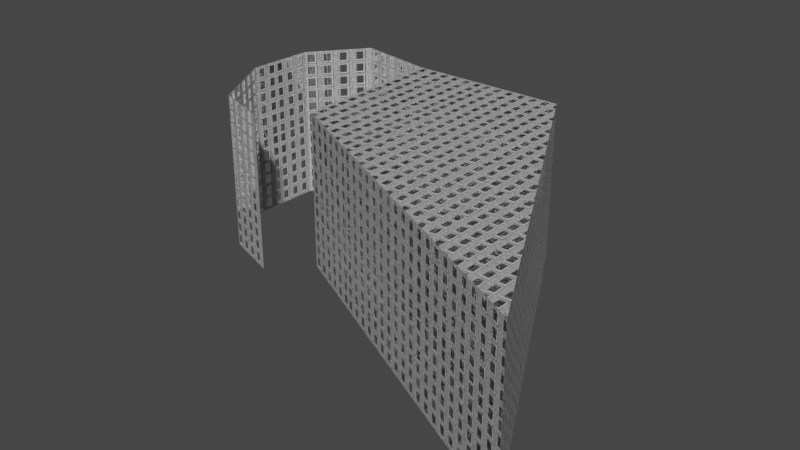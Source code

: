 # Source: parallax_first_attempt.blend  (saved by Blender 3.1.1; exported with 4.5.12 LTS)
import bpy
from mathutils import Matrix  # noqa: F401  (used for matrix-valued properties, if any)

bpy.ops.wm.read_factory_settings(use_empty=True)
scene = bpy.context.scene
scene.name = 'Scene'

# ---- collections
col_collection = bpy.data.collections.new('Collection'); scene.collection.children.link(col_collection)

# ---- materials (node trees are filled in below, after node groups)
mat_facade_with_parallax = bpy.data.materials.new('Facade with parallax')
mat_facade_with_parallax.use_transparent_shadow = False

# ---- node groups
ng_nodegroup = bpy.data.node_groups.new('NodeGroup', 'ShaderNodeTree')
_s = ng_nodegroup.interface.new_socket(name='Value', in_out='OUTPUT', socket_type='NodeSocketFloat')
_s.min_value = 0.0
_s.max_value = 0.0
_s = ng_nodegroup.interface.new_socket(name='Window Mask', in_out='OUTPUT', socket_type='NodeSocketFloat')
_s = ng_nodegroup.interface.new_socket(name='X', in_out='INPUT', socket_type='NodeSocketFloat')
_s.default_value = 0.5
_s.min_value = -1e+04
_s.max_value = 1e+04
_s = ng_nodegroup.interface.new_socket(name='Y', in_out='INPUT', socket_type='NodeSocketFloat')
_s.default_value = 0.5
_s.min_value = -1e+04
_s.max_value = 1e+04
_s = ng_nodegroup.interface.new_socket(name='X Location', in_out='INPUT', socket_type='NodeSocketFloat')
_s.default_value = 0.5
_s.min_value = -1e+04
_s.max_value = 1e+04
_s = ng_nodegroup.interface.new_socket(name='Y Location', in_out='INPUT', socket_type='NodeSocketFloat')
_s.default_value = 0.5
_s.min_value = -1e+04
_s.max_value = 1e+04
_s = ng_nodegroup.interface.new_socket(name='Width', in_out='INPUT', socket_type='NodeSocketFloat')
_s = ng_nodegroup.interface.new_socket(name='Heigth', in_out='INPUT', socket_type='NodeSocketFloat')
_s = ng_nodegroup.interface.new_socket(name='Frame Thickness', in_out='INPUT', socket_type='NodeSocketFloat')
_s.min_value = 0.0
_s = ng_nodegroup.interface.new_socket(name='Vertical Mullion Location', in_out='INPUT', socket_type='NodeSocketFloat')
_s = ng_nodegroup.interface.new_socket(name='Horizontal Mullion Thickness', in_out='INPUT', socket_type='NodeSocketFloat')
_s = ng_nodegroup.interface.new_socket(name='Mullion Thickness', in_out='INPUT', socket_type='NodeSocketFloat')
_N = ng_nodegroup.nodes; _L = ng_nodegroup.links
n0 = _N.new('NodeFrame'); n0.name = 'Frame.001'; n0.location = (-290, -181)
n0.label = 'Main frame thickness'
n0.width = 651
n1 = _N.new('NodeFrame'); n1.name = 'Frame.002'; n1.location = (-290, -664)
n1.label = 'Vertical Mullion'
n1.width = 564
n2 = _N.new('NodeFrame'); n2.name = 'Frame'; n2.location = (-287, 265)
n2.label = 'Main frame'
n2.width = 379
n3 = _N.new('NodeFrame'); n3.name = 'Frame.003'; n3.location = (-286, -937)
n3.label = 'Horizontal Mullion'
n3.width = 758
n4 = _N.new('NodeGroupInput'); n4.name = 'Group Input'; n4.location = (-1263, -200)
n4.width = 263
n5 = _N.new('ShaderNodeMath'); n5.name = 'Math.009'; n5.location = (481, -34)
n5.operation = 'MULTIPLY'
n5.use_clamp = True
n5.inputs[2].default_value = 0.13
n6 = _N.new('ShaderNodeMath'); n6.name = 'Math'; n6.location = (30, -82)
n6.operation = 'SUBTRACT'
n6.inputs[2].default_value = 0.0
n7 = _N.new('ShaderNodeMath'); n7.name = 'Math.001'; n7.location = (33, -278)
n7.operation = 'SUBTRACT'
n7.inputs[2].default_value = 0.0
n8 = _N.new('ShaderNodeMath'); n8.name = 'Math.007'; n8.location = (302, -224)
n8.operation = 'COMPARE'
n9 = _N.new('ShaderNodeMath'); n9.name = 'Math.008'; n9.location = (302, -30)
n9.operation = 'COMPARE'
n10 = _N.new('ShaderNodeMath'); n10.name = 'Math.003'; n10.location = (394, -30)
n10.operation = 'SUBTRACT'
n10.use_clamp = True
n10.inputs[2].default_value = 0.02
n11 = _N.new('ShaderNodeMath'); n11.name = 'Math.010'; n11.location = (222, -33)
n11.operation = 'SUBTRACT'
n11.use_clamp = True
n11.inputs[0].default_value = 1.0
n11.inputs[2].default_value = 0.02
n12 = _N.new('ShaderNodeMath'); n12.name = 'Math.002'; n12.location = (30, -32)
n12.operation = 'COMPARE'
n13 = _N.new('ShaderNodeMath'); n13.name = 'Math.011'; n13.location = (479, -156)
n13.operation = 'SUBTRACT'
n13.use_clamp = True
n13.inputs[2].default_value = 0.0
n14 = _N.new('ShaderNodeMath'); n14.name = 'Math.012'; n14.location = (659, -154)
n14.use_clamp = True
n14.inputs[2].default_value = 0.0
n15 = _N.new('ShaderNodeMath'); n15.name = 'Math.018'; n15.location = (847, -147)
n15.use_clamp = True
n15.inputs[2].default_value = 0.0
n16 = _N.new('ShaderNodeMath'); n16.name = 'Math.005'; n16.location = (30, -224)
n16.operation = 'COMPARE'
n17 = _N.new('ShaderNodeMath'); n17.name = 'Math.006'; n17.location = (209, -34)
n17.operation = 'MULTIPLY'
n17.use_clamp = True
n17.inputs[2].default_value = 0.13
n18 = _N.new('ShaderNodeMath'); n18.name = 'Math.004'; n18.location = (30, -30)
n18.operation = 'COMPARE'
n19 = _N.new('ShaderNodeMath'); n19.name = 'Math.014'; n19.location = (231, -33)
n19.operation = 'SUBTRACT'
n19.use_clamp = True
n19.inputs[0].default_value = 1.0
n19.inputs[2].default_value = 0.05
n20 = _N.new('ShaderNodeMath'); n20.name = 'Math.013'; n20.location = (30, -37)
n20.operation = 'COMPARE'
n21 = _N.new('ShaderNodeMath'); n21.name = 'Math.015'; n21.location = (405, -30)
n21.operation = 'SUBTRACT'
n21.use_clamp = True
n21.inputs[2].default_value = 0.05
n22 = _N.new('ShaderNodeMath'); n22.name = 'Math.016'; n22.location = (32, -241)
n22.operation = 'GREATER_THAN'
n22.inputs[2].default_value = 0.05
n23 = _N.new('ShaderNodeMath'); n23.name = 'Math.017'; n23.location = (588, -30)
n23.operation = 'SUBTRACT'
n23.use_clamp = True
n23.inputs[2].default_value = 0.05
n24 = _N.new('NodeGroupOutput'); n24.name = 'Group Output'; n24.location = (1160, -149)
n24.width = 251
n5.parent = n0
n6.parent = n0
n7.parent = n0
n8.parent = n0
n9.parent = n0
n10.parent = n1
n11.parent = n1
n12.parent = n1
n16.parent = n2
n17.parent = n2
n18.parent = n2
n19.parent = n3
n20.parent = n3
n21.parent = n3
n22.parent = n3
n23.parent = n3
_L.new(n18.outputs[0], n17.inputs[0])
_L.new(n16.outputs[0], n17.inputs[1])
_L.new(n9.outputs[0], n5.inputs[0])
_L.new(n8.outputs[0], n5.inputs[1])
_L.new(n17.outputs[0], n13.inputs[0])
_L.new(n5.outputs[0], n13.inputs[1])
_L.new(n4.outputs[0], n18.inputs[0])
_L.new(n4.outputs[0], n9.inputs[0])
_L.new(n4.outputs[1], n16.inputs[0])
_L.new(n4.outputs[1], n8.inputs[0])
_L.new(n4.outputs[2], n18.inputs[1])
_L.new(n4.outputs[2], n9.inputs[1])
_L.new(n4.outputs[3], n16.inputs[1])
_L.new(n4.outputs[3], n8.inputs[1])
_L.new(n4.outputs[4], n18.inputs[2])
_L.new(n4.outputs[5], n16.inputs[2])
_L.new(n4.outputs[4], n6.inputs[0])
_L.new(n4.outputs[6], n6.inputs[1])
_L.new(n6.outputs[0], n9.inputs[2])
_L.new(n4.outputs[5], n7.inputs[0])
_L.new(n4.outputs[6], n7.inputs[1])
_L.new(n7.outputs[0], n8.inputs[2])
_L.new(n4.outputs[0], n12.inputs[0])
_L.new(n13.outputs[0], n14.inputs[0])
_L.new(n8.outputs[0], n11.inputs[1])
_L.new(n12.outputs[0], n10.inputs[0])
_L.new(n11.outputs[0], n10.inputs[1])
_L.new(n10.outputs[0], n14.inputs[1])
_L.new(n4.outputs[7], n12.inputs[1])
_L.new(n4.outputs[9], n12.inputs[2])
_L.new(n4.outputs[1], n20.inputs[0])
_L.new(n4.outputs[9], n20.inputs[2])
_L.new(n4.outputs[8], n20.inputs[1])
_L.new(n9.outputs[0], n19.inputs[1])
_L.new(n20.outputs[0], n21.inputs[0])
_L.new(n19.outputs[0], n21.inputs[1])
_L.new(n4.outputs[0], n22.inputs[0])
_L.new(n4.outputs[7], n22.inputs[1])
_L.new(n21.outputs[0], n23.inputs[0])
_L.new(n22.outputs[0], n23.inputs[1])
_L.new(n14.outputs[0], n15.inputs[0])
_L.new(n23.outputs[0], n15.inputs[1])
_L.new(n15.outputs[0], n24.inputs[0])
_L.new(n17.outputs[0], n24.inputs[1])
n24.is_active_output = True
ng_nodegroup_002 = bpy.data.node_groups.new('NodeGroup.002', 'ShaderNodeTree')
_s = ng_nodegroup_002.interface.new_socket(name='Location X', in_out='OUTPUT', socket_type='NodeSocketFloat')
_s = ng_nodegroup_002.interface.new_socket(name='Location Y', in_out='OUTPUT', socket_type='NodeSocketFloat')
_s = ng_nodegroup_002.interface.new_socket(name='Width', in_out='OUTPUT', socket_type='NodeSocketFloat')
_s = ng_nodegroup_002.interface.new_socket(name='Height', in_out='OUTPUT', socket_type='NodeSocketFloat')
_s = ng_nodegroup_002.interface.new_socket(name='Vertical Mullion Location', in_out='OUTPUT', socket_type='NodeSocketFloat')
_s = ng_nodegroup_002.interface.new_socket(name='Horizontal Mullion Location', in_out='OUTPUT', socket_type='NodeSocketFloat')
_s = ng_nodegroup_002.interface.new_socket(name='Frame Thickness', in_out='OUTPUT', socket_type='NodeSocketFloat')
_s = ng_nodegroup_002.interface.new_socket(name='Mullion Thickness', in_out='OUTPUT', socket_type='NodeSocketFloat')
_s = ng_nodegroup_002.interface.new_socket(name='Location X', in_out='INPUT', socket_type='NodeSocketFloat')
_s.default_value = 0.5
_s.min_value = -1e+04
_s.max_value = 1e+04
_s = ng_nodegroup_002.interface.new_socket(name='Location Y', in_out='INPUT', socket_type='NodeSocketFloat')
_s.default_value = 0.35
_s.min_value = -1e+04
_s.max_value = 1e+04
_s = ng_nodegroup_002.interface.new_socket(name='Width', in_out='INPUT', socket_type='NodeSocketFloat')
_s.default_value = 0.5
_s.min_value = -1e+04
_s.max_value = 1e+04
_s = ng_nodegroup_002.interface.new_socket(name='Height', in_out='INPUT', socket_type='NodeSocketFloat')
_s = ng_nodegroup_002.interface.new_socket(name='Vertical Mullion Location', in_out='INPUT', socket_type='NodeSocketFloat')
_s = ng_nodegroup_002.interface.new_socket(name='Horizontal Mullion Location', in_out='INPUT', socket_type='NodeSocketFloat')
_s = ng_nodegroup_002.interface.new_socket(name='Frame Thickness', in_out='INPUT', socket_type='NodeSocketFloat')
_s = ng_nodegroup_002.interface.new_socket(name='Mullion Thickness', in_out='INPUT', socket_type='NodeSocketFloat')
_N = ng_nodegroup_002.nodes; _L = ng_nodegroup_002.links
n0 = _N.new('NodeGroupOutput'); n0.name = 'Group Output'; n0.location = (786, -11)
n1 = _N.new('NodeGroupInput'); n1.name = 'Group Input'; n1.location = (565, -17)
_L.new(n1.outputs[0], n0.inputs[0])
_L.new(n1.outputs[1], n0.inputs[1])
_L.new(n1.outputs[2], n0.inputs[2])
_L.new(n1.outputs[3], n0.inputs[3])
_L.new(n1.outputs[4], n0.inputs[4])
_L.new(n1.outputs[5], n0.inputs[5])
_L.new(n1.outputs[6], n0.inputs[6])
_L.new(n1.outputs[7], n0.inputs[7])
n0.is_active_output = True
ng_triplanar_mapping = bpy.data.node_groups.new('Triplanar Mapping', 'ShaderNodeTree')
_s = ng_triplanar_mapping.interface.new_socket(name='Mapping', in_out='OUTPUT', socket_type='NodeSocketVector')
_s.min_value = 0.0
_s.max_value = 1.0
_s = ng_triplanar_mapping.interface.new_socket(name='Color Code', in_out='OUTPUT', socket_type='NodeSocketColor')
_s.default_value = (0.0, 0.0, 0.0, 0.0)
_s = ng_triplanar_mapping.interface.new_socket(name='X-Mask', in_out='OUTPUT', socket_type='NodeSocketFloat')
_s.min_value = 0.0
_s.max_value = 0.0
_s = ng_triplanar_mapping.interface.new_socket(name='Y-Mask', in_out='OUTPUT', socket_type='NodeSocketFloat')
_s.min_value = 0.0
_s.max_value = 0.0
_s = ng_triplanar_mapping.interface.new_socket(name='Z-Mask', in_out='OUTPUT', socket_type='NodeSocketFloat')
_s.min_value = 0.0
_s.max_value = 0.0
_s = ng_triplanar_mapping.interface.new_socket(name='Bur', in_out='INPUT', socket_type='NodeSocketFloat')
_s.subtype = 'FACTOR'
_s.default_value = 0.5
_s.min_value = 0.0
_s.max_value = 1.0
_s = ng_triplanar_mapping.interface.new_socket(name='Blur Smoothness', in_out='INPUT', socket_type='NodeSocketFloat')
_s.default_value = 1.0
_s.min_value = 0.0
_s.max_value = 1.0
_s = ng_triplanar_mapping.interface.new_socket(name='Size Mod', in_out='INPUT', socket_type='NodeSocketFloat')
_s.min_value = -1e+04
_s.max_value = 1e+04
_N = ng_triplanar_mapping.nodes; _L = ng_triplanar_mapping.links
n0 = _N.new('ShaderNodeMath'); n0.name = 'Math.004'; n0.location = (-510, 265)
n0.operation = 'ABSOLUTE'
n0.inputs[1].default_value = 1.0
n1 = _N.new('ShaderNodeMath'); n1.name = 'Math.001'; n1.location = (-47, 576)
n1.operation = 'GREATER_THAN'
n2 = _N.new('ShaderNodeMath'); n2.name = 'Math'; n2.location = (-44, 761)
n2.operation = 'GREATER_THAN'
n3 = _N.new('ShaderNodeMath'); n3.name = 'Math.006'; n3.location = (-58, 205)
n3.operation = 'GREATER_THAN'
n4 = _N.new('ShaderNodeMath'); n4.name = 'Math.007'; n4.location = (-55, 390)
n4.operation = 'GREATER_THAN'
n5 = _N.new('ShaderNodeMath'); n5.name = 'Math.009'; n5.location = (-62, -152)
n5.operation = 'GREATER_THAN'
n6 = _N.new('ShaderNodeMath'); n6.name = 'Math.010'; n6.location = (-60, 33)
n6.operation = 'GREATER_THAN'
n7 = _N.new('ShaderNodeMath'); n7.name = 'Math.005'; n7.location = (-511, 112)
n7.operation = 'ABSOLUTE'
n7.inputs[1].default_value = 1.0
n8 = _N.new('ShaderNodeMath'); n8.name = 'Math.011'; n8.location = (150, -110)
n8.operation = 'MINIMUM'
n9 = _N.new('ShaderNodeMath'); n9.name = 'Math.003'; n9.location = (-509, 419)
n9.operation = 'ABSOLUTE'
n9.inputs[1].default_value = 1.0
n10 = _N.new('ShaderNodeMix'); n10.name = 'Mix.001'; n10.location = (430, 543)
n10.data_type = 'RGBA'
n10.inputs[6].default_value = (0.0, 0.0, 0.0, 1.0)
n10.inputs[7].default_value = (1.0, 0.0, 0.0, 1.0)
n11 = _N.new('ShaderNodeMix'); n11.name = 'Mix.002'; n11.location = (628, 400)
n11.data_type = 'RGBA'
n11.inputs[7].default_value = (0.0, 1.0, 0.0, 1.0)
n12 = _N.new('ShaderNodeMath'); n12.name = 'Math.008'; n12.location = (155, 247)
n12.operation = 'MINIMUM'
n13 = _N.new('ShaderNodeTexNoise'); n13.name = 'Noise Texture'; n13.location = (-1195, -93)
n13.inputs[3].default_value = 0.0
n14 = _N.new('ShaderNodeMix'); n14.name = 'Mix.004'; n14.location = (1040, -110)
n14.data_type = 'RGBA'
n14.inputs[6].default_value = (0.0, 0.0, 0.0, 1.0)
n15 = _N.new('ShaderNodeMix'); n15.name = 'Mix.005'; n15.location = (1238, -253)
n15.data_type = 'RGBA'
n16 = _N.new('ShaderNodeMath'); n16.name = 'Math.002'; n16.location = (166, 618)
n16.operation = 'MINIMUM'
n17 = _N.new('ShaderNodeSeparateXYZ'); n17.name = 'Separate XYZ'; n17.location = (-715, 235)
n18 = _N.new('ShaderNodeMix'); n18.name = 'Mix.006'; n18.location = (1455, -394)
n18.data_type = 'RGBA'
n19 = _N.new('ShaderNodeMix'); n19.name = 'Mix.003'; n19.location = (845, 259)
n19.data_type = 'RGBA'
n19.inputs[7].default_value = (0.0, 0.0, 1.0, 1.0)
n20 = _N.new('ShaderNodeTexCoord'); n20.name = 'Texture Coordinate'; n20.location = (-1525, -245)
n21 = _N.new('ShaderNodeMath'); n21.name = 'Math.012'; n21.location = (-1422, -63)
n21.operation = 'MULTIPLY'
n21.inputs[1].default_value = 5000.0
n22 = _N.new('ShaderNodeMath'); n22.name = 'Math.013'; n22.location = (-1674, -51)
n22.operation = 'POWER'
n22.inputs[1].default_value = 4.0
n23 = _N.new('ShaderNodeCombineXYZ'); n23.name = 'Combine XYZ'; n23.location = (429, -506)
n24 = _N.new('ShaderNodeCombineXYZ'); n24.name = 'Combine XYZ.001'; n24.location = (428, -632)
n25 = _N.new('ShaderNodeCombineXYZ'); n25.name = 'Combine XYZ.002'; n25.location = (427, -761)
n26 = _N.new('ShaderNodeNewGeometry'); n26.name = 'Geometry'; n26.location = (-1594, 273)
n27 = _N.new('ShaderNodeVectorTransform'); n27.name = 'Vector Transform'; n27.location = (-1282, 217)
n28 = _N.new('ShaderNodeMix'); n28.name = 'Mix'; n28.location = (-896, 105)
n28.data_type = 'RGBA'
n28.blend_type = 'LINEAR_LIGHT'
n29 = _N.new('NodeGroupOutput'); n29.name = 'Group Output'; n29.location = (1824, 20)
n30 = _N.new('NodeGroupInput'); n30.name = 'Group Input'; n30.location = (-2115, 36)
n31 = _N.new('NodeReroute'); n31.name = 'Reroute.002'; n31.location = (298, -692)
n31.width = 16
n31.socket_idname = 'NodeSocketFloat'
n32 = _N.new('NodeReroute'); n32.name = 'Reroute.001'; n32.location = (276, -819)
n32.width = 16
n32.socket_idname = 'NodeSocketFloat'
n33 = _N.new('NodeReroute'); n33.name = 'Reroute'; n33.location = (276, -553)
n33.width = 16
n33.socket_idname = 'NodeSocketFloat'
n34 = _N.new('ShaderNodeMath'); n34.name = 'Math.016'; n34.location = (18, -437)
n34.operation = 'DIVIDE'
n35 = _N.new('ShaderNodeMath'); n35.name = 'Math.017'; n35.location = (19, -607)
n35.operation = 'DIVIDE'
n36 = _N.new('ShaderNodeMath'); n36.name = 'Math.018'; n36.location = (19, -774)
n36.operation = 'DIVIDE'
n37 = _N.new('ShaderNodeMath'); n37.name = 'Math.014'; n37.location = (-259, -844)
n37.operation = 'POWER'
n37.inputs[0].default_value = 2.0
n38 = _N.new('ShaderNodeSeparateXYZ'); n38.name = 'Separate XYZ.001'; n38.location = (-305, -646)
_L.new(n9.outputs[0], n2.inputs[0])
_L.new(n17.outputs[1], n0.inputs[0])
_L.new(n9.outputs[0], n1.inputs[0])
_L.new(n17.outputs[2], n7.inputs[0])
_L.new(n2.outputs[0], n16.inputs[0])
_L.new(n1.outputs[0], n16.inputs[1])
_L.new(n17.outputs[0], n9.inputs[0])
_L.new(n0.outputs[0], n2.inputs[1])
_L.new(n7.outputs[0], n1.inputs[1])
_L.new(n4.outputs[0], n12.inputs[0])
_L.new(n3.outputs[0], n12.inputs[1])
_L.new(n6.outputs[0], n8.inputs[0])
_L.new(n5.outputs[0], n8.inputs[1])
_L.new(n0.outputs[0], n4.inputs[0])
_L.new(n0.outputs[0], n3.inputs[0])
_L.new(n7.outputs[0], n6.inputs[0])
_L.new(n7.outputs[0], n5.inputs[0])
_L.new(n0.outputs[0], n5.inputs[1])
_L.new(n9.outputs[0], n6.inputs[1])
_L.new(n9.outputs[0], n4.inputs[1])
_L.new(n7.outputs[0], n3.inputs[1])
_L.new(n26.outputs[1], n27.inputs[0])
_L.new(n20.outputs[3], n13.inputs[0])
_L.new(n30.outputs[0], n28.inputs[0])
_L.new(n16.outputs[0], n10.inputs[0])
_L.new(n12.outputs[0], n11.inputs[0])
_L.new(n10.outputs[2], n11.inputs[6])
_L.new(n8.outputs[0], n19.inputs[0])
_L.new(n11.outputs[2], n19.inputs[6])
_L.new(n13.outputs[1], n28.inputs[7])
_L.new(n20.outputs[3], n38.inputs[0])
_L.new(n14.outputs[2], n15.inputs[6])
_L.new(n15.outputs[2], n18.inputs[6])
_L.new(n23.outputs[0], n14.inputs[7])
_L.new(n16.outputs[0], n14.inputs[0])
_L.new(n12.outputs[0], n15.inputs[0])
_L.new(n24.outputs[0], n15.inputs[7])
_L.new(n25.outputs[0], n18.inputs[7])
_L.new(n8.outputs[0], n18.inputs[0])
_L.new(n31.outputs[0], n23.inputs[0])
_L.new(n32.outputs[0], n23.inputs[1])
_L.new(n33.outputs[0], n24.inputs[0])
_L.new(n32.outputs[0], n24.inputs[1])
_L.new(n33.outputs[0], n25.inputs[0])
_L.new(n31.outputs[0], n25.inputs[1])
_L.new(n16.outputs[0], n29.inputs[2])
_L.new(n8.outputs[0], n29.inputs[3])
_L.new(n12.outputs[0], n29.inputs[4])
_L.new(n30.outputs[1], n22.inputs[0])
_L.new(n28.outputs[2], n17.inputs[0])
_L.new(n18.outputs[2], n29.inputs[0])
_L.new(n19.outputs[2], n29.inputs[1])
_L.new(n21.outputs[0], n13.inputs[2])
_L.new(n22.outputs[0], n21.inputs[0])
_L.new(n27.outputs[0], n28.inputs[6])
_L.new(n30.outputs[2], n37.inputs[1])
_L.new(n38.outputs[0], n34.inputs[0])
_L.new(n38.outputs[2], n36.inputs[0])
_L.new(n38.outputs[1], n35.inputs[0])
_L.new(n34.outputs[0], n33.inputs[0])
_L.new(n37.outputs[0], n34.inputs[1])
_L.new(n35.outputs[0], n31.inputs[0])
_L.new(n36.outputs[0], n32.inputs[0])
_L.new(n37.outputs[0], n35.inputs[1])
_L.new(n37.outputs[0], n36.inputs[1])
n29.is_active_output = True

# ---- material node trees
mat_facade_with_parallax.use_nodes = True; mat_facade_with_parallax.node_tree.nodes.clear()
_N = mat_facade_with_parallax.node_tree.nodes; _L = mat_facade_with_parallax.node_tree.links
n0 = _N.new('ShaderNodeSeparateXYZ'); n0.name = 'Separate XYZ.002'; n0.location = (-2167, 3267)
n1 = _N.new('ShaderNodeSeparateXYZ'); n1.name = 'Separate XYZ'; n1.location = (-2980, 2436)
n2 = _N.new('ShaderNodeBsdfGlass'); n2.name = 'Glass BSDF'; n2.location = (-1805, 2024)
n2.distribution = 'BECKMANN'
n2.inputs[2].default_value = 1.45
n3 = _N.new('ShaderNodeBsdfPrincipled'); n3.name = 'Principled BSDF.001'; n3.location = (-1843, 1742)
n3.distribution = 'GGX'
n3.subsurface_method = 'BURLEY'
n3.inputs[3].default_value = 1.45
n3.inputs[27].default_value = (0.0, 0.0, 0.0, 1.0)
n3.inputs[28].default_value = 1.0
n4 = _N.new('ShaderNodeOutputMaterial'); n4.name = 'Material Output.001'; n4.location = (200, 2983)
n5 = _N.new('ShaderNodeMix'); n5.name = 'Mix.001'; n5.location = (-1907, 2546)
n5.data_type = 'RGBA'
n5.blend_type = 'ADD'
n5.clamp_result = True
n5.inputs[0].default_value = 0.28
n6 = _N.new('ShaderNodeBsdfPrincipled'); n6.name = 'Principled BSDF'; n6.location = (-1080, 3040)
n6.distribution = 'GGX'
n6.subsurface_method = 'BURLEY'
n6.inputs[3].default_value = 1.45
n6.inputs[27].default_value = (0.0, 0.0, 0.0, 1.0)
n6.inputs[28].default_value = 1.0
n7 = _N.new('ShaderNodeTexBrick'); n7.name = 'Brick Texture'; n7.location = (-1432, 2961)
n8 = _N.new('ShaderNodeTexBrick'); n8.name = 'Brick Texture.001'; n8.location = (-1299, 1685)
n9 = _N.new('ShaderNodeMixShader'); n9.name = 'Mix Shader.001'; n9.location = (-1424, 2057)
n10 = _N.new('ShaderNodeMixShader'); n10.name = 'Mix Shader.002'; n10.location = (-688, 2057)
n11 = _N.new('ShaderNodeBsdfPrincipled'); n11.name = 'Principled BSDF.002'; n11.location = (-805, 1743)
n11.distribution = 'GGX'
n11.subsurface_method = 'BURLEY'
n11.inputs[3].default_value = 1.45
n11.inputs[27].default_value = (0.0, 0.0, 0.0, 1.0)
n11.inputs[28].default_value = 1.0
n12 = _N.new('ShaderNodeHueSaturation'); n12.name = 'Hue Saturation Value'; n12.location = (-1047, 1682)
n12.inputs[2].default_value = 0.05
n13 = _N.new('ShaderNodeMixShader'); n13.name = 'Mix Shader'; n13.location = (-197, 2957)
n14 = _N.new('ShaderNodeSeparateXYZ'); n14.name = 'Separate XYZ.001'; n14.location = (-3013, 2102)
n15 = _N.new('ShaderNodeGroup'); n15.name = 'Group.001'; n15.location = (-2282, 2186)
n15.width = 251
n15.node_tree = ng_nodegroup
n16 = _N.new('ShaderNodeMath'); n16.name = 'Math.007'; n16.location = (-2763, 2102)
n16.operation = 'ABSOLUTE'
n16.inputs[2].default_value = 0.0
n17 = _N.new('ShaderNodeMath'); n17.name = 'Math.006'; n17.location = (-2587, 2109)
n17.operation = 'MODULO'
n17.inputs[2].default_value = 0.0
n18 = _N.new('ShaderNodeMath'); n18.name = 'Math.004'; n18.location = (-2770, 1946)
n18.operation = 'ABSOLUTE'
n18.inputs[2].default_value = 0.0
n19 = _N.new('ShaderNodeMath'); n19.name = 'Math.005'; n19.location = (-2587, 1934)
n19.operation = 'MODULO'
n19.inputs[2].default_value = 0.0
n20 = _N.new('ShaderNodeMath'); n20.name = 'Math.008'; n20.location = (-1648, 3400)
n20.operation = 'MODULO'
n20.inputs[2].default_value = 0.0
n21 = _N.new('ShaderNodeMath'); n21.name = 'Math.009'; n21.location = (-1823, 3405)
n21.operation = 'ABSOLUTE'
n21.inputs[2].default_value = 0.0
n22 = _N.new('ShaderNodeMath'); n22.name = 'Math.010'; n22.location = (-1634, 3204)
n22.operation = 'MODULO'
n22.inputs[2].default_value = 0.0
n23 = _N.new('ShaderNodeMath'); n23.name = 'Math.011'; n23.location = (-1811, 3211)
n23.operation = 'ABSOLUTE'
n23.inputs[2].default_value = 0.0
n24 = _N.new('ShaderNodeGroup'); n24.name = 'Group.002'; n24.location = (-1095, 3447)
n24.width = 247
n24.node_tree = ng_nodegroup
n25 = _N.new('ShaderNodeMapping'); n25.name = 'Mapping.001'; n25.location = (-3189, 2880)
n25.inputs[3].default_value = (3.0, 3.0, 3.0)
n26 = _N.new('ShaderNodeMapping'); n26.name = 'Mapping'; n26.location = (-3182, 2496)
n26.inputs[3].default_value = (3.0, 3.0, 3.0)
n27 = _N.new('ShaderNodeMapping'); n27.name = 'Mapping.003'; n27.location = (-3185, 3280)
n27.inputs[3].default_value = (9.2, 9.2, 9.2)
n28 = _N.new('ShaderNodeGroup'); n28.name = 'Group.003'; n28.location = (-3498, 1375)
n28.width = 244
n28.node_tree = ng_nodegroup_002
n28.inputs[0].default_value = 0.2
n28.inputs[1].default_value = 0.23
n28.inputs[2].default_value = 0.15
n28.inputs[3].default_value = 0.22
n28.inputs[4].default_value = 0.38
n28.inputs[5].default_value = 0.38
n28.inputs[6].default_value = 0.03
n28.inputs[7].default_value = 0.01
n29 = _N.new('ShaderNodeMapping'); n29.name = 'Mapping.002'; n29.location = (-3179, 2095)
n29.inputs[3].default_value = (3.0, 3.0, 3.0)
n30 = _N.new('ShaderNodeVectorMath'); n30.name = 'Vector Math'; n30.location = (-3412, 2033)
n30.operation = 'MULTIPLY'
n30.inputs[1].default_value = (0.06, 0.06, 0.06)
n31 = _N.new('ShaderNodeNewGeometry'); n31.name = 'Geometry'; n31.location = (-3886, 2147)
n32 = _N.new('ShaderNodeMath'); n32.name = 'Math.001'; n32.location = (-2588, 2628)
n32.operation = 'MODULO'
n32.inputs[2].default_value = 0.0
n33 = _N.new('ShaderNodeMath'); n33.name = 'Math'; n33.location = (-2763, 2633)
n33.operation = 'ABSOLUTE'
n33.inputs[2].default_value = 0.0
n34 = _N.new('ShaderNodeMath'); n34.name = 'Math.002'; n34.location = (-2575, 2432)
n34.operation = 'MODULO'
n34.inputs[2].default_value = 0.0
n35 = _N.new('ShaderNodeMath'); n35.name = 'Math.003'; n35.location = (-2751, 2439)
n35.operation = 'ABSOLUTE'
n35.inputs[2].default_value = 0.0
n36 = _N.new('ShaderNodeGroup'); n36.name = 'Group.004'; n36.location = (-4014, 2990)
n36.node_tree = ng_triplanar_mapping
n36.inputs[0].default_value = 0.5
n36.inputs[1].default_value = 1.0
n36.inputs[2].default_value = 0.0
n37 = _N.new('ShaderNodeVectorMath'); n37.name = 'Vector Math.001'; n37.location = (-3395, 2387)
n37.operation = 'MULTIPLY'
n37.inputs[1].default_value = (0.04, 0.04, 0.04)
n38 = _N.new('ShaderNodeTexCoord'); n38.name = 'Texture Coordinate'; n38.location = (-3890, 2674)
n39 = _N.new('ShaderNodeGroup'); n39.name = 'Group'; n39.location = (-2280, 2710)
n39.width = 247
n39.node_tree = ng_nodegroup
_L.new(n26.outputs[0], n1.inputs[0])
_L.new(n1.outputs[0], n33.inputs[0])
_L.new(n33.outputs[0], n32.inputs[0])
_L.new(n35.outputs[0], n34.inputs[0])
_L.new(n1.outputs[1], n35.inputs[0])
_L.new(n31.outputs[4], n30.inputs[0])
_L.new(n30.outputs[0], n29.inputs[1])
_L.new(n29.outputs[0], n14.inputs[0])
_L.new(n15.outputs[0], n5.inputs[7])
_L.new(n39.outputs[0], n5.inputs[6])
_L.new(n6.outputs[0], n13.inputs[1])
_L.new(n3.outputs[0], n9.inputs[2])
_L.new(n2.outputs[0], n9.inputs[1])
_L.new(n5.outputs[2], n9.inputs[0])
_L.new(n31.outputs[4], n37.inputs[0])
_L.new(n37.outputs[0], n26.inputs[1])
_L.new(n7.outputs[0], n6.inputs[0])
_L.new(n25.outputs[0], n0.inputs[0])
_L.new(n24.outputs[1], n13.inputs[0])
_L.new(n8.outputs[0], n12.inputs[4])
_L.new(n26.outputs[0], n8.inputs[0])
_L.new(n11.outputs[0], n10.inputs[1])
_L.new(n9.outputs[0], n10.inputs[2])
_L.new(n39.outputs[1], n10.inputs[0])
_L.new(n10.outputs[0], n13.inputs[2])
_L.new(n12.outputs[0], n11.inputs[0])
_L.new(n32.outputs[0], n39.inputs[0])
_L.new(n34.outputs[0], n39.inputs[1])
_L.new(n28.outputs[0], n15.inputs[2])
_L.new(n28.outputs[1], n15.inputs[3])
_L.new(n28.outputs[2], n15.inputs[4])
_L.new(n28.outputs[3], n15.inputs[5])
_L.new(n28.outputs[6], n15.inputs[6])
_L.new(n28.outputs[4], n15.inputs[7])
_L.new(n28.outputs[5], n15.inputs[8])
_L.new(n28.outputs[7], n15.inputs[9])
_L.new(n28.outputs[0], n39.inputs[2])
_L.new(n28.outputs[1], n39.inputs[3])
_L.new(n28.outputs[2], n39.inputs[4])
_L.new(n28.outputs[3], n39.inputs[5])
_L.new(n28.outputs[4], n39.inputs[7])
_L.new(n28.outputs[5], n39.inputs[8])
_L.new(n28.outputs[7], n39.inputs[9])
_L.new(n28.outputs[6], n39.inputs[6])
_L.new(n28.outputs[0], n24.inputs[2])
_L.new(n28.outputs[1], n24.inputs[3])
_L.new(n28.outputs[2], n24.inputs[4])
_L.new(n28.outputs[3], n24.inputs[5])
_L.new(n28.outputs[4], n24.inputs[7])
_L.new(n28.outputs[5], n24.inputs[8])
_L.new(n28.outputs[6], n24.inputs[6])
_L.new(n28.outputs[7], n24.inputs[9])
_L.new(n13.outputs[0], n4.inputs[0])
_L.new(n16.outputs[0], n17.inputs[0])
_L.new(n18.outputs[0], n19.inputs[0])
_L.new(n14.outputs[0], n16.inputs[0])
_L.new(n14.outputs[1], n18.inputs[0])
_L.new(n17.outputs[0], n15.inputs[0])
_L.new(n19.outputs[0], n15.inputs[1])
_L.new(n21.outputs[0], n20.inputs[0])
_L.new(n23.outputs[0], n22.inputs[0])
_L.new(n0.outputs[0], n21.inputs[0])
_L.new(n0.outputs[1], n23.inputs[0])
_L.new(n20.outputs[0], n24.inputs[0])
_L.new(n22.outputs[0], n24.inputs[1])
_L.new(n27.outputs[0], n7.inputs[0])
_L.new(n36.outputs[0], n27.inputs[0])
_L.new(n36.outputs[0], n25.inputs[0])
_L.new(n36.outputs[0], n26.inputs[0])
_L.new(n36.outputs[0], n29.inputs[0])
n4.is_active_output = True

# ---- world
world_world = bpy.data.worlds.new('World'); scene.world = world_world
world_world.use_nodes = True; world_world.node_tree.nodes.clear()
_N = world_world.node_tree.nodes; _L = world_world.node_tree.links
n0 = _N.new('ShaderNodeOutputWorld'); n0.name = 'World Output'; n0.location = (300, 300)
n1 = _N.new('ShaderNodeBackground'); n1.name = 'Background'; n1.location = (10, 300)
n1.inputs[0].default_value = (0.05088, 0.05088, 0.05088, 1.0)
_L.new(n1.outputs[0], n0.inputs[0])
n0.is_active_output = True
world_world.color = (0.05088, 0.05088, 0.05088)
world_world.use_sun_shadow = False
world_world.sun_shadow_jitter_overblur = 0.0

# ---- meshes
me_cube_001 = bpy.data.meshes.new('Cube.001')
me_cube_001.from_pydata([(-1.0, -1.0, -1.0), (-1.0, -1.0, 1.0), (-1.0, 1.0, -1.0), (-1.0, 1.0, 1.0), (3.239, -3.201, -1.0), (3.239, -3.201, 1.0), (1.0, 1.0, -1.0), (1.0, 1.0, 1.0), (-1.991, 1.181, -1.0), (-1.991, 1.181, 1.0), (-2.548, 0.49, -1.0), (-2.548, 0.49, 1.0), (-2.59, -0.3617, -1.0), (-2.59, -0.3617, 1.0), (-2.134, -1.214, -1.0), (-2.134, -1.214, 1.0), (-1.448, -1.457, -1.0), (-1.448, -1.457, 1.0)], [], [(0, 1, 3, 2), (2, 3, 7, 6), (6, 7, 5, 4), (4, 5, 1, 0), (2, 6, 4, 0), (7, 3, 1, 5), (3, 2, 8, 9), (9, 8, 10, 11), (11, 10, 12, 13), (13, 12, 14, 15), (15, 14, 16, 17)])
_uv = me_cube_001.uv_layers.new(name='UVMap')
_uv.uv.foreach_set('vector', [0.375, 0.0, 0.625, 0.0, 0.625, 0.25, 0.375, 0.25, 0.375, 0.25, 0.625, 0.25, 0.625, 0.5, 0.375, 0.5, 0.375, 0.5, 0.625, 0.5, 0.625, 0.75, 0.375, 0.75, 0.375, 0.75, 0.625, 0.75, 0.625, 1.0, 0.375, 1.0, 0.125, 0.5, 0.375, 0.5, 0.375, 0.75, 0.125, 0.75, 0.625, 0.5, 0.875, 0.5, 0.875, 0.75, 0.625, 0.75, 0.625, 0.25, 0.375, 0.25, 0.375, 0.25, 0.625, 0.25, 0.625, 0.25, 0.375, 0.25, 0.375, 0.25, 0.625, 0.25, 0.625, 0.25, 0.375, 0.25, 0.375, 0.25, 0.625, 0.25, 0.625, 0.25, 0.375, 0.25, 0.375, 0.25, 0.625, 0.25, 0.625, 0.25, 0.375, 0.25, 0.375, 0.25, 0.625, 0.25])
me_cube_001.materials.append(mat_facade_with_parallax)
me_cube_001.use_remesh_fix_poles = True
me_cube_001.use_remesh_preserve_attributes = False
me_cube_001.update()

# ---- objects
ob_cube = bpy.data.objects.new('Cube', me_cube_001)

# ---- transforms, parenting, visibility, modifiers, constraints
ob_cube.location = (0.8315, 0.04945, -1.499)

# ---- collection membership
col_collection.objects.link(ob_cube)

# ---- scene / render settings (as saved in the file)
scene.frame_start = 1; scene.frame_end = 250; scene.frame_set(1)
scene.render.engine = 'BLENDER_EEVEE_NEXT'
scene.render.use_freestyle = True
scene.cycles.use_denoising = False
scene.cycles.samples = 128
scene.cycles.sampling_pattern = 'TABULATED_SOBOL'
scene.cycles.use_adaptive_sampling = False
scene.cycles.use_light_tree = False
scene.view_settings.view_transform = 'Filmic'
bpy.context.view_layer.update()

# ---- added for rendering (the .blend has no active camera and no usable light): camera, sun
cam_auto = bpy.data.cameras.new('AutoCamera')
cam_auto.lens = 50.0
cam_auto.sensor_width = 36.0
cam_auto.clip_end = 1000.0
ob_auto_camera = bpy.data.objects.new('AutoCamera', cam_auto)
scene.collection.objects.link(ob_auto_camera)
ob_auto_camera.location = (8.15294, -9.35699, 4.09884)
ob_auto_camera.rotation_euler = (1.09748, -7.21219e-08, 0.694738)
scene.camera = ob_auto_camera
light_auto_sun = bpy.data.lights.new('AutoSun', 'SUN')
light_auto_sun.energy = 3.0
light_auto_sun.angle = 0.0523599
ob_auto_sun = bpy.data.objects.new('AutoSun', light_auto_sun)
scene.collection.objects.link(ob_auto_sun)
ob_auto_sun.rotation_euler = (0.872665, 0.174533, 0.523599)
bpy.context.view_layer.update()
